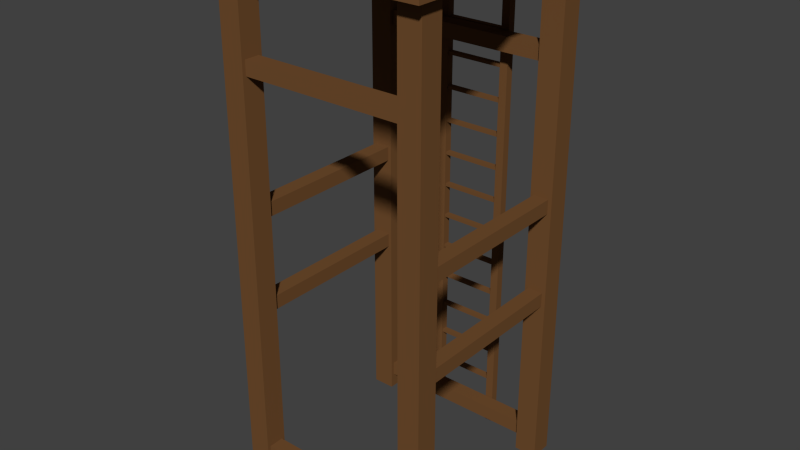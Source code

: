 # Source: Ladder.blend  (saved by Blender 2.75.0; exported with 4.5.12 LTS)
import bpy
from mathutils import Matrix  # noqa: F401  (used for matrix-valued properties, if any)

bpy.ops.wm.read_factory_settings(use_empty=True)
scene = bpy.context.scene
scene.name = 'Scene'

# ---- collections
col_collection_2 = bpy.data.collections.new('Collection 2'); scene.collection.children.link(col_collection_2)

# ---- materials (node trees are filled in below, after node groups)
mat_ladderwood = bpy.data.materials.new('LadderWood')
mat_ladderwood.alpha_threshold = 0.0
mat_ladderwood.use_transparent_shadow = False
mat_ladderwood.diffuse_color = (0.1679, 0.0769, 0.02801, 1.0)
mat_ladderwood.roughness = 0.5

# ---- material node trees

# ---- world
world_world = bpy.data.worlds.new('World'); scene.world = world_world
world_world.color = (0.05088, 0.05088, 0.05088)
world_world.use_sun_shadow = False
world_world.sun_shadow_jitter_overblur = 0.0
world_world.cycles.sampling_method = 'MANUAL'
world_world.cycles.sample_map_resolution = 256

# ---- meshes
me_cube_003 = bpy.data.meshes.new('Cube.003')
me_cube_003.from_pydata([(-0.7271, 8.948, -0.09986), (-0.9268, 8.948, -0.09986), (-0.7271, 8.948, 0.09986), (-0.9268, 8.948, 0.09986), (-0.7271, 4.386, -0.09986), (-0.9268, 4.386, -0.09986), (-0.7271, 4.386, 0.09986), (-0.9268, 4.386, 0.09986), (0.7271, 8.948, 0.09986), (0.9268, 8.948, 0.09986), (0.7271, 8.948, -0.09986), (0.9268, 8.948, -0.09986), (0.7271, 4.386, 0.09986), (0.9268, 4.386, 0.09986), (0.7271, 4.386, -0.09986), (0.9268, 4.386, -0.09986), (-0.7696, 4.522, 0.06836), (-0.7696, 4.649, 0.06836), (-0.7696, 4.522, -0.06836), (-0.7696, 4.649, -0.06836), (0.7696, 4.522, 0.06836), (0.7696, 4.649, 0.06836), (0.7696, 4.522, -0.06836), (0.7696, 4.649, -0.06836), (-0.7271, 8.948, 1.55), (-0.9268, 8.948, 1.55), (-0.7271, 8.948, 1.749), (-0.9268, 8.948, 1.749), (-0.7271, 4.386, 1.55), (-0.9268, 4.386, 1.55), (-0.7271, 4.386, 1.749), (-0.9268, 4.386, 1.749), (0.7271, 8.948, 1.749), (0.9268, 8.948, 1.749), (0.7271, 8.948, 1.55), (0.9268, 8.948, 1.55), (0.7271, 4.386, 1.749), (0.9268, 4.386, 1.749), (0.7271, 4.386, 1.55), (0.9268, 4.386, 1.55), (-0.7696, 4.522, 1.718), (-0.7696, 4.649, 1.718), (-0.7696, 4.522, 1.581), (-0.7696, 4.649, 1.581), (0.7696, 4.522, 1.718), (0.7696, 4.649, 1.718), (0.7696, 4.522, 1.581), (0.7696, 4.649, 1.581), (-0.7696, 8.001, 0.06835), (-0.7696, 8.128, 0.06835), (-0.7696, 8.001, -0.06836), (-0.7696, 8.128, -0.06836), (0.7696, 8.001, 0.06835), (0.7696, 8.128, 0.06835), (0.7696, 8.001, -0.06836), (0.7696, 8.128, -0.06836), (-0.7696, 8.001, 1.718), (-0.7696, 8.128, 1.718), (-0.7696, 8.001, 1.581), (-0.7696, 8.128, 1.581), (0.7696, 8.001, 1.718), (0.7696, 8.128, 1.718), (0.7696, 8.001, 1.581), (0.7696, 8.128, 1.581), (-0.7564, 6.781, 1.594), (-0.7564, 6.908, 1.594), (-0.8931, 6.781, 1.594), (-0.8931, 6.908, 1.594), (-0.7564, 6.781, 0.05514), (-0.7564, 6.908, 0.05514), (-0.8931, 6.781, 0.05514), (-0.8931, 6.908, 0.05514), (0.8931, 6.781, 1.594), (0.8931, 6.908, 1.594), (0.7564, 6.781, 1.594), (0.7564, 6.908, 1.594), (0.8931, 6.781, 0.05514), (0.8931, 6.908, 0.05514), (0.7564, 6.781, 0.05514), (0.7564, 6.908, 0.05514), (-0.7564, 5.927, 1.594), (-0.7564, 6.054, 1.594), (-0.8931, 5.927, 1.594), (-0.8931, 6.054, 1.594), (-0.7564, 5.927, 0.05514), (-0.7564, 6.054, 0.05514), (-0.8931, 5.927, 0.05514), (-0.8931, 6.054, 0.05514), (0.8931, 5.927, 1.594), (0.8931, 6.054, 1.594), (0.7564, 5.927, 1.594), (0.7564, 6.054, 1.594), (0.8931, 5.927, 0.05514), (0.8931, 6.054, 0.05514), (0.7564, 5.927, 0.05514), (0.7564, 6.054, 0.05514), (-1.013, 8.878, 1.888), (-1.013, 8.986, 1.888), (-1.013, 8.878, -0.1904), (-1.013, 8.986, -0.1904), (1.013, 8.878, 1.888), (1.013, 8.986, 1.888), (1.013, 8.878, -0.1904), (1.013, 8.986, -0.1904)], [], [(3, 7, 6, 2), (5, 1, 0, 4), (0, 2, 6, 4), (5, 7, 3, 1), (11, 15, 14, 10), (13, 9, 8, 12), (8, 10, 14, 12), (13, 15, 11, 9), (17, 19, 18, 16), (19, 23, 22, 18), (23, 21, 20, 22), (21, 17, 16, 20), (16, 18, 22, 20), (21, 23, 19, 17), (27, 31, 30, 26), (29, 25, 24, 28), (24, 26, 30, 28), (29, 31, 27, 25), (35, 39, 38, 34), (37, 33, 32, 36), (32, 34, 38, 36), (37, 39, 35, 33), (41, 43, 42, 40), (43, 47, 46, 42), (47, 45, 44, 46), (45, 41, 40, 44), (40, 42, 46, 44), (45, 47, 43, 41), (49, 51, 50, 48), (51, 55, 54, 50), (55, 53, 52, 54), (53, 49, 48, 52), (48, 50, 54, 52), (53, 55, 51, 49), (57, 59, 58, 56), (59, 63, 62, 58), (63, 61, 60, 62), (61, 57, 56, 60), (56, 58, 62, 60), (61, 63, 59, 57), (65, 67, 66, 64), (67, 71, 70, 66), (71, 69, 68, 70), (69, 65, 64, 68), (64, 66, 70, 68), (69, 71, 67, 65), (73, 75, 74, 72), (75, 79, 78, 74), (79, 77, 76, 78), (77, 73, 72, 76), (72, 74, 78, 76), (77, 79, 75, 73), (81, 83, 82, 80), (83, 87, 86, 82), (87, 85, 84, 86), (85, 81, 80, 84), (80, 82, 86, 84), (85, 87, 83, 81), (89, 91, 90, 88), (91, 95, 94, 90), (95, 93, 92, 94), (93, 89, 88, 92), (88, 90, 94, 92), (93, 95, 91, 89), (97, 99, 98, 96), (99, 103, 102, 98), (103, 101, 100, 102), (101, 97, 96, 100), (96, 98, 102, 100), (101, 103, 99, 97)])
me_cube_003.materials.append(mat_ladderwood)
me_cube_003.use_remesh_preserve_volume = False
me_cube_003.use_remesh_preserve_attributes = False
me_cube_003.use_mirror_vertex_groups = False
me_cube_003.update()
me_cube = bpy.data.meshes.new('Cube')
me_cube.from_pydata([(-0.2604, 0.2983, -0.03577), (-0.332, 0.2983, -0.03577), (-0.2604, 0.2983, 0.03577), (-0.332, 0.2983, 0.03577), (-0.2604, 1.456e-08, -0.03577), (-0.332, 1.456e-08, -0.03577), (-0.2604, 1.769e-08, 0.03577), (-0.332, 1.769e-08, 0.03577), (0.2604, 0.2983, 0.03577), (0.332, 0.2983, 0.03577), (0.2604, 0.2983, -0.03577), (0.332, 0.2983, -0.03577), (0.2604, 1.769e-08, 0.03577), (0.332, 1.769e-08, 0.03577), (0.2604, 1.456e-08, -0.03577), (0.332, 1.456e-08, -0.03577), (-0.2756, 0.1359, 0.02448), (-0.2756, 0.1624, 0.02448), (-0.2756, 0.1359, -0.02448), (-0.2756, 0.1624, -0.02448), (0.2756, 0.1359, 0.02448), (0.2756, 0.1624, 0.02448), (0.2756, 0.1359, -0.02448), (0.2756, 0.1624, -0.02448)], [], [(3, 7, 6, 2), (5, 1, 0, 4), (0, 2, 6, 4), (5, 7, 3, 1), (11, 15, 14, 10), (13, 9, 8, 12), (8, 10, 14, 12), (13, 15, 11, 9), (17, 19, 18, 16), (19, 23, 22, 18), (23, 21, 20, 22), (21, 17, 16, 20), (16, 18, 22, 20), (21, 23, 19, 17)])
me_cube.materials.append(mat_ladderwood)
me_cube.use_remesh_preserve_volume = False
me_cube.use_remesh_preserve_attributes = False
me_cube.use_mirror_vertex_groups = False
me_cube.update()

# ---- objects
ob_tower = bpy.data.objects.new('Tower', me_cube_003)
ob_ladder = bpy.data.objects.new('Ladder', me_cube)

# ---- transforms, parenting, visibility, modifiers, constraints
ob_tower.location = (0.0, -0.9798, -4.391)
ob_tower.rotation_euler = (1.571, -0.0, 0.0)
ob_tower.lineart.crease_threshold = 0.0
ob_ladder.location = (0.0, -0.8714, 0.0)
ob_ladder.rotation_euler = (1.571, -0.0, 0.0)
ob_ladder.lineart.crease_threshold = 0.0
_m = ob_ladder.modifiers.new('Array', 'ARRAY')
_m.count = 15
_m.constant_offset_displace = (0.0, 0.0, 0.0)
_m.relative_offset_displace = (0.0, 1.0, 0.0)

# ---- collection membership
col_collection_2.objects.link(ob_tower)
col_collection_2.objects.link(ob_ladder)

# ---- scene / render settings (as saved in the file)
scene.frame_start = 1; scene.frame_end = 129; scene.frame_set(1)
scene.render.engine = 'BLENDER_EEVEE_NEXT'
scene.render.resolution_percentage = 50
scene.render.dither_intensity = 0.0
scene.cycles.use_denoising = False
scene.cycles.samples = 10
scene.cycles.sampling_pattern = 'TABULATED_SOBOL'
scene.cycles.light_sampling_threshold = 0.0
scene.cycles.use_adaptive_sampling = False
scene.cycles.use_light_tree = False
scene.cycles.blur_glossy = 0.0
scene.cycles.pixel_filter_type = 'GAUSSIAN'
scene.cycles.sample_clamp_indirect = 0.0
scene.view_settings.view_transform = 'Standard'
bpy.context.view_layer.update()

# ---- added for rendering (the .blend has no active camera and no usable light): camera, sun
cam_auto = bpy.data.cameras.new('AutoCamera')
cam_auto.lens = 50.0
cam_auto.sensor_width = 36.0
cam_auto.clip_end = 1000.0
ob_auto_camera = bpy.data.objects.new('AutoCamera', cam_auto)
scene.collection.objects.link(ob_auto_camera)
ob_auto_camera.location = (5.03288, -7.86812, 6.32167)
ob_auto_camera.rotation_euler = (1.09748, -7.21219e-08, 0.694738)
scene.camera = ob_auto_camera
light_auto_sun = bpy.data.lights.new('AutoSun', 'SUN')
light_auto_sun.energy = 3.0
light_auto_sun.angle = 0.0523599
ob_auto_sun = bpy.data.objects.new('AutoSun', light_auto_sun)
scene.collection.objects.link(ob_auto_sun)
ob_auto_sun.rotation_euler = (0.872665, 0.174533, 0.523599)
bpy.context.view_layer.update()
